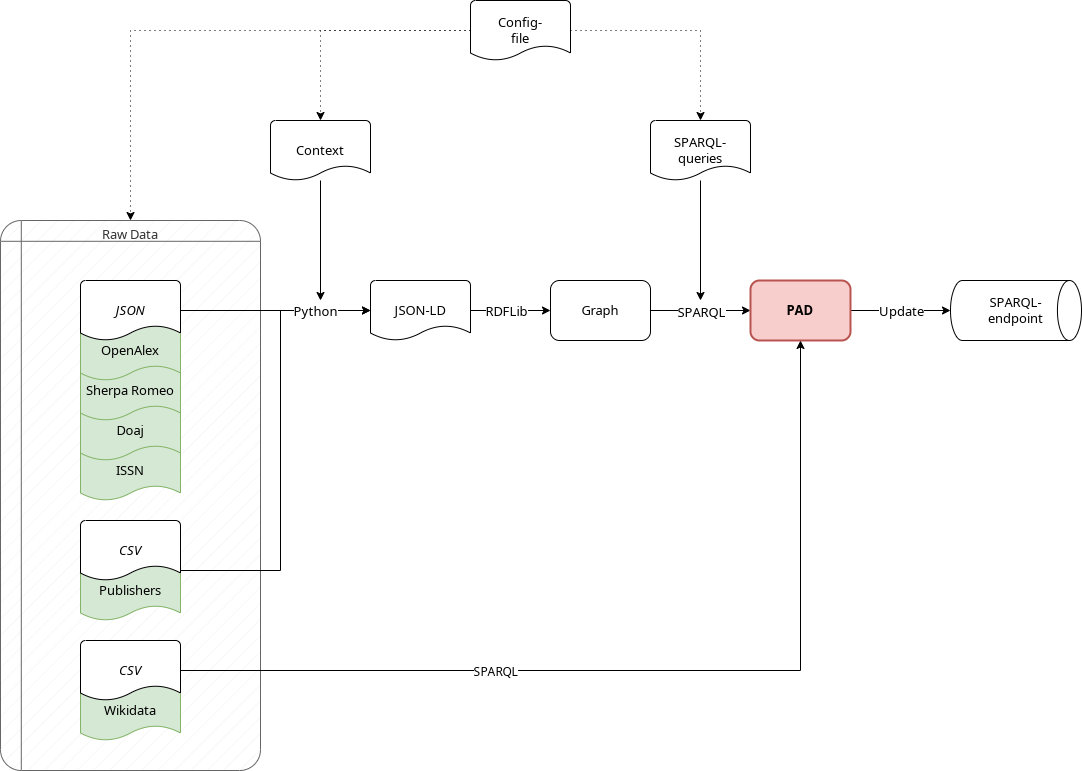

The diagram above was exported from draw.io. Its source (the exported page's mxGraphModel, read from the mxfile embedded in the PNG):
<mxGraphModel dx="1818" dy="862" grid="0" gridSize="10" guides="1" tooltips="1" connect="1" arrows="1" fold="1" page="0" pageScale="1" pageWidth="827" pageHeight="1169" math="0" shadow="0">
  <root>
    <mxCell id="c2gxaEiidWVU3qyEdAq_-0" />
    <mxCell id="c2gxaEiidWVU3qyEdAq_-1" parent="c2gxaEiidWVU3qyEdAq_-0" />
    <mxCell id="c2gxaEiidWVU3qyEdAq_-2" value="&lt;div style=&quot;font-size: 13px;&quot;&gt;&lt;span style=&quot;background-color: initial; font-size: 13px;&quot;&gt;Raw Data&lt;/span&gt;&lt;/div&gt;" style="shape=internalStorage;whiteSpace=wrap;html=1;dx=15;dy=15;rounded=1;arcSize=8;strokeWidth=1;fontFamily=Helvetica;fontSize=13;align=center;verticalAlign=top;fillColor=#f5f5f5;fillStyle=hatch;strokeColor=#666666;fontColor=#333333;fontStyle=0" parent="c2gxaEiidWVU3qyEdAq_-1" vertex="1">
      <mxGeometry x="-110" y="220" width="260" height="550" as="geometry" />
    </mxCell>
    <mxCell id="c2gxaEiidWVU3qyEdAq_-3" value="Publishers" style="strokeWidth=1;html=1;shape=mxgraph.flowchart.document2;whiteSpace=wrap;size=0.25;fontFamily=Helvetica;fontSize=13;fontStyle=0;fillColor=#d5e8d4;strokeColor=#82b366;" parent="c2gxaEiidWVU3qyEdAq_-1" vertex="1">
      <mxGeometry x="-30" y="560" width="100" height="60" as="geometry" />
    </mxCell>
    <mxCell id="c2gxaEiidWVU3qyEdAq_-6" style="edgeStyle=orthogonalEdgeStyle;rounded=0;orthogonalLoop=1;jettySize=auto;html=1;fontFamily=Helvetica;fontSize=13;fontStyle=0" parent="c2gxaEiidWVU3qyEdAq_-1" source="c2gxaEiidWVU3qyEdAq_-7" edge="1">
      <mxGeometry relative="1" as="geometry">
        <mxPoint x="210" y="300" as="targetPoint" />
      </mxGeometry>
    </mxCell>
    <mxCell id="c2gxaEiidWVU3qyEdAq_-7" value="Context" style="strokeWidth=1;html=1;shape=mxgraph.flowchart.document2;whiteSpace=wrap;size=0.25;fontFamily=Helvetica;fontSize=13;fontStyle=0" parent="c2gxaEiidWVU3qyEdAq_-1" vertex="1">
      <mxGeometry x="160" y="120" width="100" height="60" as="geometry" />
    </mxCell>
    <mxCell id="c2gxaEiidWVU3qyEdAq_-8" style="edgeStyle=orthogonalEdgeStyle;rounded=0;orthogonalLoop=1;jettySize=auto;html=1;fontFamily=Helvetica;fontSize=13;fontStyle=0" parent="c2gxaEiidWVU3qyEdAq_-1" source="c2gxaEiidWVU3qyEdAq_-10" target="c2gxaEiidWVU3qyEdAq_-13" edge="1">
      <mxGeometry relative="1" as="geometry" />
    </mxCell>
    <mxCell id="c2gxaEiidWVU3qyEdAq_-9" value="RDFLib" style="edgeLabel;html=1;align=center;verticalAlign=middle;resizable=0;points=[];fontSize=13;fontFamily=Helvetica;fontStyle=0" parent="c2gxaEiidWVU3qyEdAq_-8" vertex="1" connectable="0">
      <mxGeometry x="-0.1929" y="2" relative="1" as="geometry">
        <mxPoint x="3" y="2" as="offset" />
      </mxGeometry>
    </mxCell>
    <mxCell id="c2gxaEiidWVU3qyEdAq_-10" value="JSON-LD" style="strokeWidth=1;html=1;shape=mxgraph.flowchart.document2;whiteSpace=wrap;size=0.25;fontFamily=Helvetica;fontSize=13;fontStyle=0" parent="c2gxaEiidWVU3qyEdAq_-1" vertex="1">
      <mxGeometry x="260" y="280" width="100" height="60" as="geometry" />
    </mxCell>
    <mxCell id="c2gxaEiidWVU3qyEdAq_-11" style="edgeStyle=orthogonalEdgeStyle;rounded=0;orthogonalLoop=1;jettySize=auto;html=1;fontFamily=Helvetica;fontSize=13;fontStyle=0" parent="c2gxaEiidWVU3qyEdAq_-1" source="c2gxaEiidWVU3qyEdAq_-13" target="c2gxaEiidWVU3qyEdAq_-24" edge="1">
      <mxGeometry relative="1" as="geometry" />
    </mxCell>
    <mxCell id="c2gxaEiidWVU3qyEdAq_-12" value="SPARQL" style="edgeLabel;html=1;align=center;verticalAlign=middle;resizable=0;points=[];fontSize=13;fontFamily=Helvetica;fontStyle=0" parent="c2gxaEiidWVU3qyEdAq_-11" vertex="1" connectable="0">
      <mxGeometry x="0.2047" y="-2" relative="1" as="geometry">
        <mxPoint x="-10" y="-1" as="offset" />
      </mxGeometry>
    </mxCell>
    <mxCell id="c2gxaEiidWVU3qyEdAq_-13" value="Graph" style="rounded=1;whiteSpace=wrap;html=1;fontFamily=Helvetica;fontSize=13;strokeWidth=1;fontStyle=0" parent="c2gxaEiidWVU3qyEdAq_-1" vertex="1">
      <mxGeometry x="440" y="280" width="100" height="60" as="geometry" />
    </mxCell>
    <mxCell id="c2gxaEiidWVU3qyEdAq_-14" style="edgeStyle=orthogonalEdgeStyle;rounded=0;orthogonalLoop=1;jettySize=auto;html=1;fontFamily=Helvetica;fontSize=13;dashed=1;dashPattern=1 4;fontStyle=0" parent="c2gxaEiidWVU3qyEdAq_-1" source="c2gxaEiidWVU3qyEdAq_-18" target="c2gxaEiidWVU3qyEdAq_-2" edge="1">
      <mxGeometry relative="1" as="geometry" />
    </mxCell>
    <mxCell id="c2gxaEiidWVU3qyEdAq_-16" style="edgeStyle=orthogonalEdgeStyle;rounded=0;orthogonalLoop=1;jettySize=auto;html=1;fontFamily=Helvetica;fontSize=13;dashed=1;dashPattern=1 4;fontStyle=0" parent="c2gxaEiidWVU3qyEdAq_-1" source="c2gxaEiidWVU3qyEdAq_-18" target="c2gxaEiidWVU3qyEdAq_-7" edge="1">
      <mxGeometry relative="1" as="geometry" />
    </mxCell>
    <mxCell id="c2gxaEiidWVU3qyEdAq_-17" style="edgeStyle=orthogonalEdgeStyle;rounded=0;orthogonalLoop=1;jettySize=auto;html=1;fontFamily=Helvetica;fontSize=13;dashed=1;dashPattern=1 4;fontStyle=0" parent="c2gxaEiidWVU3qyEdAq_-1" source="c2gxaEiidWVU3qyEdAq_-18" target="c2gxaEiidWVU3qyEdAq_-19" edge="1">
      <mxGeometry relative="1" as="geometry" />
    </mxCell>
    <mxCell id="c2gxaEiidWVU3qyEdAq_-18" value="Config-&lt;br style=&quot;font-size: 13px;&quot;&gt;file" style="strokeWidth=1;html=1;shape=mxgraph.flowchart.document2;whiteSpace=wrap;size=0.25;fontFamily=Helvetica;fontSize=13;fontStyle=0" parent="c2gxaEiidWVU3qyEdAq_-1" vertex="1">
      <mxGeometry x="360" width="100" height="60" as="geometry" />
    </mxCell>
    <mxCell id="c2gxaEiidWVU3qyEdAq_-19" value="SPARQL-&lt;br style=&quot;font-size: 13px;&quot;&gt;queries" style="strokeWidth=1;html=1;shape=mxgraph.flowchart.document2;whiteSpace=wrap;size=0.25;fontFamily=Helvetica;fontSize=13;fontStyle=0" parent="c2gxaEiidWVU3qyEdAq_-1" vertex="1">
      <mxGeometry x="540" y="120" width="100" height="60" as="geometry" />
    </mxCell>
    <mxCell id="c2gxaEiidWVU3qyEdAq_-20" style="edgeStyle=orthogonalEdgeStyle;rounded=0;orthogonalLoop=1;jettySize=auto;html=1;fontFamily=Helvetica;fontSize=13;fontStyle=0" parent="c2gxaEiidWVU3qyEdAq_-1" source="c2gxaEiidWVU3qyEdAq_-24" target="c2gxaEiidWVU3qyEdAq_-29" edge="1">
      <mxGeometry relative="1" as="geometry" />
    </mxCell>
    <mxCell id="c2gxaEiidWVU3qyEdAq_-21" value="Update" style="edgeLabel;html=1;align=center;verticalAlign=middle;resizable=0;points=[];fontSize=13;fontFamily=Helvetica;fontStyle=0" parent="c2gxaEiidWVU3qyEdAq_-20" vertex="1" connectable="0">
      <mxGeometry x="-0.2467" y="2" relative="1" as="geometry">
        <mxPoint x="12" y="2" as="offset" />
      </mxGeometry>
    </mxCell>
    <mxCell id="c2gxaEiidWVU3qyEdAq_-24" value="PAD" style="rounded=1;whiteSpace=wrap;html=1;fontFamily=Helvetica;fontSize=13;strokeWidth=2;fontStyle=1;fillColor=#f8cecc;strokeColor=#b85450;" parent="c2gxaEiidWVU3qyEdAq_-1" vertex="1">
      <mxGeometry x="640" y="280" width="100" height="60" as="geometry" />
    </mxCell>
    <mxCell id="c2gxaEiidWVU3qyEdAq_-25" style="edgeStyle=orthogonalEdgeStyle;rounded=0;orthogonalLoop=1;jettySize=auto;html=1;fontFamily=Helvetica;fontSize=13;fontStyle=0" parent="c2gxaEiidWVU3qyEdAq_-1" source="c2gxaEiidWVU3qyEdAq_-19" edge="1">
      <mxGeometry relative="1" as="geometry">
        <mxPoint x="590" y="300" as="targetPoint" />
      </mxGeometry>
    </mxCell>
    <mxCell id="c2gxaEiidWVU3qyEdAq_-34" style="edgeStyle=orthogonalEdgeStyle;rounded=0;orthogonalLoop=1;jettySize=auto;html=1;fontFamily=Helvetica;fontSize=13;fontStyle=0" parent="c2gxaEiidWVU3qyEdAq_-1" source="c2gxaEiidWVU3qyEdAq_-36" target="c2gxaEiidWVU3qyEdAq_-10" edge="1">
      <mxGeometry relative="1" as="geometry">
        <Array as="points">
          <mxPoint x="170" y="570" />
          <mxPoint x="170" y="310" />
        </Array>
      </mxGeometry>
    </mxCell>
    <mxCell id="c2gxaEiidWVU3qyEdAq_-36" value="CSV" style="strokeWidth=1;html=1;shape=mxgraph.flowchart.document2;whiteSpace=wrap;size=0.25;fontFamily=Helvetica;fontSize=13;fontStyle=2" parent="c2gxaEiidWVU3qyEdAq_-1" vertex="1">
      <mxGeometry x="-30" y="520" width="100" height="60" as="geometry" />
    </mxCell>
    <mxCell id="c2gxaEiidWVU3qyEdAq_-46" value="ISSN" style="strokeWidth=1;html=1;shape=mxgraph.flowchart.document2;whiteSpace=wrap;size=0.25;fontFamily=Helvetica;fontSize=13;fontStyle=0;fillColor=#d5e8d4;strokeColor=#82b366;" parent="c2gxaEiidWVU3qyEdAq_-1" vertex="1">
      <mxGeometry x="-30" y="440" width="100" height="60" as="geometry" />
    </mxCell>
    <mxCell id="c2gxaEiidWVU3qyEdAq_-47" value="Doaj" style="strokeWidth=1;html=1;shape=mxgraph.flowchart.document2;whiteSpace=wrap;size=0.25;fontFamily=Helvetica;fontSize=13;fontStyle=0;fillColor=#d5e8d4;strokeColor=#82b366;" parent="c2gxaEiidWVU3qyEdAq_-1" vertex="1">
      <mxGeometry x="-30" y="400" width="100" height="60" as="geometry" />
    </mxCell>
    <mxCell id="c2gxaEiidWVU3qyEdAq_-48" value="Sherpa Romeo" style="strokeWidth=1;html=1;shape=mxgraph.flowchart.document2;whiteSpace=wrap;size=0.25;fontFamily=Helvetica;fontSize=13;fontStyle=0;fillColor=#d5e8d4;strokeColor=#82b366;" parent="c2gxaEiidWVU3qyEdAq_-1" vertex="1">
      <mxGeometry x="-30" y="360" width="100" height="60" as="geometry" />
    </mxCell>
    <mxCell id="c2gxaEiidWVU3qyEdAq_-49" value="OpenAlex&lt;span style=&quot;color: rgba(0, 0, 0, 0); font-family: monospace; font-size: 0px; text-align: start;&quot;&gt;%3CmxGraphModel%3E%3Croot%3E%3CmxCell%20id%3D%220%22%2F%3E%3CmxCell%20id%3D%221%22%20parent%3D%220%22%2F%3E%3CmxCell%20id%3D%222%22%20value%3D%22JSON%22%20style%3D%22strokeWidth%3D1%3Bhtml%3D1%3Bshape%3Dmxgraph.flowchart.document2%3BwhiteSpace%3Dwrap%3Bsize%3D0.25%3BfontFamily%3DHelvetica%3BfontSize%3D13%3BfontStyle%3D0%22%20vertex%3D%221%22%20parent%3D%221%22%3E%3CmxGeometry%20x%3D%22-30%22%20y%3D%22280%22%20width%3D%22100%22%20height%3D%2260%22%20as%3D%22geometry%22%2F%3E%3C%2FmxCell%3E%3C%2Froot%3E%3C%2FmxGraphModel%3E&lt;/span&gt;" style="strokeWidth=1;html=1;shape=mxgraph.flowchart.document2;whiteSpace=wrap;size=0.25;fontFamily=Helvetica;fontSize=13;fontStyle=0;fillColor=#d5e8d4;strokeColor=#82b366;" parent="c2gxaEiidWVU3qyEdAq_-1" vertex="1">
      <mxGeometry x="-30" y="320" width="100" height="60" as="geometry" />
    </mxCell>
    <mxCell id="c2gxaEiidWVU3qyEdAq_-50" value="JSON" style="strokeWidth=1;html=1;shape=mxgraph.flowchart.document2;whiteSpace=wrap;size=0.25;fontFamily=Helvetica;fontSize=13;fontStyle=2" parent="c2gxaEiidWVU3qyEdAq_-1" vertex="1">
      <mxGeometry x="-30" y="280" width="100" height="60" as="geometry" />
    </mxCell>
    <mxCell id="ew2tw9DcMwWB9N-YR4_P-0" value="Wikidata" style="strokeWidth=1;html=1;shape=mxgraph.flowchart.document2;whiteSpace=wrap;size=0.25;fontFamily=Helvetica;fontSize=13;fontStyle=0;fillColor=#d5e8d4;strokeColor=#82b366;" parent="c2gxaEiidWVU3qyEdAq_-1" vertex="1">
      <mxGeometry x="-30" y="680" width="100" height="60" as="geometry" />
    </mxCell>
    <mxCell id="ew2tw9DcMwWB9N-YR4_P-2" style="edgeStyle=orthogonalEdgeStyle;rounded=0;orthogonalLoop=1;jettySize=auto;html=1;" parent="c2gxaEiidWVU3qyEdAq_-1" source="ew2tw9DcMwWB9N-YR4_P-1" target="c2gxaEiidWVU3qyEdAq_-24" edge="1">
      <mxGeometry relative="1" as="geometry" />
    </mxCell>
    <mxCell id="ew2tw9DcMwWB9N-YR4_P-3" value="SPARQL" style="edgeLabel;html=1;align=center;verticalAlign=middle;resizable=0;points=[];fontSize=12;" parent="ew2tw9DcMwWB9N-YR4_P-2" vertex="1" connectable="0">
      <mxGeometry x="-0.3387" y="-1" relative="1" as="geometry">
        <mxPoint as="offset" />
      </mxGeometry>
    </mxCell>
    <mxCell id="ew2tw9DcMwWB9N-YR4_P-1" value="CSV" style="strokeWidth=1;html=1;shape=mxgraph.flowchart.document2;whiteSpace=wrap;size=0.25;fontFamily=Helvetica;fontSize=13;fontStyle=2" parent="c2gxaEiidWVU3qyEdAq_-1" vertex="1">
      <mxGeometry x="-30" y="640" width="100" height="60" as="geometry" />
    </mxCell>
    <mxCell id="c2gxaEiidWVU3qyEdAq_-29" value="SPARQL-&lt;br style=&quot;font-size: 13px;&quot;&gt;endpoint" style="strokeWidth=1;html=1;shape=mxgraph.flowchart.direct_data;whiteSpace=wrap;fontFamily=Helvetica;fontSize=13;fillColor=default;fontStyle=0" parent="c2gxaEiidWVU3qyEdAq_-1" vertex="1">
      <mxGeometry x="840" y="280" width="131" height="60" as="geometry" />
    </mxCell>
    <mxCell id="c2gxaEiidWVU3qyEdAq_-4" style="edgeStyle=orthogonalEdgeStyle;rounded=0;orthogonalLoop=1;jettySize=auto;html=1;fontFamily=Helvetica;fontSize=13;fontStyle=0" parent="c2gxaEiidWVU3qyEdAq_-1" source="c2gxaEiidWVU3qyEdAq_-50" target="c2gxaEiidWVU3qyEdAq_-10" edge="1">
      <mxGeometry relative="1" as="geometry" />
    </mxCell>
    <mxCell id="c2gxaEiidWVU3qyEdAq_-5" value="Python" style="edgeLabel;html=1;align=center;verticalAlign=middle;resizable=0;points=[];fontSize=13;fontFamily=Helvetica;fontStyle=0" parent="c2gxaEiidWVU3qyEdAq_-4" vertex="1" connectable="0">
      <mxGeometry x="0.3034" relative="1" as="geometry">
        <mxPoint x="10" as="offset" />
      </mxGeometry>
    </mxCell>
  </root>
</mxGraphModel>